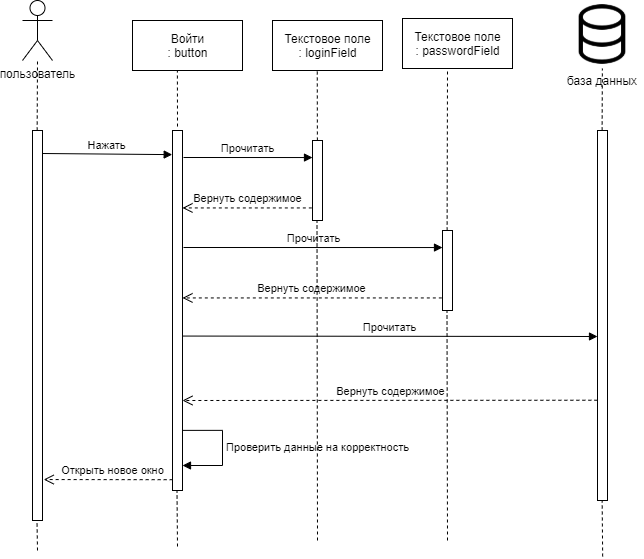

The diagram above was exported from draw.io. Its source (the exported page's mxGraphModel, read from the mxfile embedded in the PNG):
<mxGraphModel dx="1551" dy="1151" grid="1" gridSize="10" guides="1" tooltips="1" connect="1" arrows="1" fold="1" page="1" pageScale="1" pageWidth="827" pageHeight="1169" math="0" shadow="0">
  <root>
    <mxCell id="WIyWlLk6GJQsqaUBKTNV-0" />
    <mxCell id="WIyWlLk6GJQsqaUBKTNV-1" parent="WIyWlLk6GJQsqaUBKTNV-0" />
    <mxCell id="i65eKowJMsp-KK6qfQ3O-0" value="пользователь" style="shape=umlActor;verticalLabelPosition=bottom;verticalAlign=top;html=1;" parent="WIyWlLk6GJQsqaUBKTNV-1" vertex="1">
      <mxGeometry x="100" y="40" width="30" height="60" as="geometry" />
    </mxCell>
    <mxCell id="i65eKowJMsp-KK6qfQ3O-1" value="" style="html=1;points=[];perimeter=orthogonalPerimeter;" parent="WIyWlLk6GJQsqaUBKTNV-1" vertex="1">
      <mxGeometry x="110" y="170" width="10" height="390" as="geometry" />
    </mxCell>
    <mxCell id="i65eKowJMsp-KK6qfQ3O-2" value="" style="endArrow=none;dashed=1;html=1;" parent="WIyWlLk6GJQsqaUBKTNV-1" edge="1">
      <mxGeometry width="50" height="50" relative="1" as="geometry">
        <mxPoint x="114.66000000000008" y="170" as="sourcePoint" />
        <mxPoint x="115" y="100" as="targetPoint" />
      </mxGeometry>
    </mxCell>
    <mxCell id="i65eKowJMsp-KK6qfQ3O-3" value="" style="html=1;points=[];perimeter=orthogonalPerimeter;" parent="WIyWlLk6GJQsqaUBKTNV-1" vertex="1">
      <mxGeometry x="250" y="170" width="10" height="360" as="geometry" />
    </mxCell>
    <mxCell id="i65eKowJMsp-KK6qfQ3O-4" value="Нажать" style="html=1;verticalAlign=bottom;endArrow=block;entryX=-0.029;entryY=0.067;entryDx=0;entryDy=0;entryPerimeter=0;" parent="WIyWlLk6GJQsqaUBKTNV-1" target="i65eKowJMsp-KK6qfQ3O-3" edge="1">
      <mxGeometry relative="1" as="geometry">
        <mxPoint x="120" y="193" as="sourcePoint" />
        <mxPoint x="220" y="192" as="targetPoint" />
      </mxGeometry>
    </mxCell>
    <mxCell id="i65eKowJMsp-KK6qfQ3O-5" value="Войти&lt;br&gt;: button" style="html=1;" parent="WIyWlLk6GJQsqaUBKTNV-1" vertex="1">
      <mxGeometry x="210" y="60" width="110" height="50" as="geometry" />
    </mxCell>
    <mxCell id="i65eKowJMsp-KK6qfQ3O-6" value="" style="endArrow=none;dashed=1;html=1;entryX=0.408;entryY=1.001;entryDx=0;entryDy=0;entryPerimeter=0;exitX=0.5;exitY=-0.011;exitDx=0;exitDy=0;exitPerimeter=0;" parent="WIyWlLk6GJQsqaUBKTNV-1" target="i65eKowJMsp-KK6qfQ3O-5" edge="1" source="i65eKowJMsp-KK6qfQ3O-3">
      <mxGeometry width="50" height="50" relative="1" as="geometry">
        <mxPoint x="255" y="160" as="sourcePoint" />
        <mxPoint x="253" y="110" as="targetPoint" />
      </mxGeometry>
    </mxCell>
    <mxCell id="i65eKowJMsp-KK6qfQ3O-8" value="" style="shape=image;html=1;verticalAlign=top;verticalLabelPosition=bottom;labelBackgroundColor=#ffffff;imageAspect=0;aspect=fixed;image=https://cdn2.iconfinder.com/data/icons/outline-apps-and-programming/32/Applications_and_Programming_database_data_base-128.png" parent="WIyWlLk6GJQsqaUBKTNV-1" vertex="1">
      <mxGeometry x="646" y="40" width="68" height="68" as="geometry" />
    </mxCell>
    <mxCell id="i65eKowJMsp-KK6qfQ3O-9" value="" style="html=1;points=[];perimeter=orthogonalPerimeter;" parent="WIyWlLk6GJQsqaUBKTNV-1" vertex="1">
      <mxGeometry x="390" y="180" width="10" height="80" as="geometry" />
    </mxCell>
    <mxCell id="i65eKowJMsp-KK6qfQ3O-10" value="Прочитать" style="html=1;verticalAlign=bottom;endArrow=block;entryX=0;entryY=0.213;entryDx=0;entryDy=0;entryPerimeter=0;" parent="WIyWlLk6GJQsqaUBKTNV-1" target="i65eKowJMsp-KK6qfQ3O-9" edge="1">
      <mxGeometry relative="1" as="geometry">
        <mxPoint x="261" y="197" as="sourcePoint" />
        <mxPoint x="370" y="197" as="targetPoint" />
      </mxGeometry>
    </mxCell>
    <mxCell id="i65eKowJMsp-KK6qfQ3O-11" value="Вернуть содержимое" style="html=1;verticalAlign=bottom;endArrow=open;dashed=1;endSize=8;exitX=-0.068;exitY=0.843;exitDx=0;exitDy=0;exitPerimeter=0;" parent="WIyWlLk6GJQsqaUBKTNV-1" source="i65eKowJMsp-KK6qfQ3O-9" target="i65eKowJMsp-KK6qfQ3O-3" edge="1">
      <mxGeometry relative="1" as="geometry">
        <mxPoint x="280" y="280" as="targetPoint" />
      </mxGeometry>
    </mxCell>
    <mxCell id="i65eKowJMsp-KK6qfQ3O-12" value="Текстовое поле&lt;br&gt;: loginField" style="html=1;" parent="WIyWlLk6GJQsqaUBKTNV-1" vertex="1">
      <mxGeometry x="350" y="60" width="110" height="50" as="geometry" />
    </mxCell>
    <mxCell id="i65eKowJMsp-KK6qfQ3O-13" value="" style="endArrow=none;dashed=1;html=1;entryX=0.408;entryY=1.001;entryDx=0;entryDy=0;entryPerimeter=0;" parent="WIyWlLk6GJQsqaUBKTNV-1" edge="1">
      <mxGeometry width="50" height="50" relative="1" as="geometry">
        <mxPoint x="394.8800000000001" y="180" as="sourcePoint" />
        <mxPoint x="394.76" y="110.04999999999995" as="targetPoint" />
      </mxGeometry>
    </mxCell>
    <mxCell id="i65eKowJMsp-KK6qfQ3O-16" value="Прочитать" style="html=1;verticalAlign=bottom;endArrow=block;exitX=1;exitY=0.571;exitDx=0;exitDy=0;exitPerimeter=0;" parent="WIyWlLk6GJQsqaUBKTNV-1" source="i65eKowJMsp-KK6qfQ3O-3" edge="1">
      <mxGeometry relative="1" as="geometry">
        <mxPoint x="270" y="376" as="sourcePoint" />
        <mxPoint x="675" y="376" as="targetPoint" />
      </mxGeometry>
    </mxCell>
    <mxCell id="i65eKowJMsp-KK6qfQ3O-15" value="база данных" style="text;html=1;strokeColor=none;fillColor=none;align=center;verticalAlign=middle;whiteSpace=wrap;rounded=0;" parent="WIyWlLk6GJQsqaUBKTNV-1" vertex="1">
      <mxGeometry x="640" y="110" width="80" height="20" as="geometry" />
    </mxCell>
    <mxCell id="i65eKowJMsp-KK6qfQ3O-22" value="" style="endArrow=none;dashed=1;html=1;" parent="WIyWlLk6GJQsqaUBKTNV-1" target="i65eKowJMsp-KK6qfQ3O-8" edge="1">
      <mxGeometry width="50" height="50" relative="1" as="geometry">
        <mxPoint x="679.6199999999999" y="169.95000000000005" as="sourcePoint" />
        <mxPoint x="735" y="150" as="targetPoint" />
      </mxGeometry>
    </mxCell>
    <mxCell id="i65eKowJMsp-KK6qfQ3O-23" value="" style="html=1;points=[];perimeter=orthogonalPerimeter;" parent="WIyWlLk6GJQsqaUBKTNV-1" vertex="1">
      <mxGeometry x="520" y="270" width="10" height="80" as="geometry" />
    </mxCell>
    <mxCell id="i65eKowJMsp-KK6qfQ3O-24" value="Прочитать" style="html=1;verticalAlign=bottom;endArrow=block;entryX=0;entryY=0.213;entryDx=0;entryDy=0;entryPerimeter=0;" parent="WIyWlLk6GJQsqaUBKTNV-1" target="i65eKowJMsp-KK6qfQ3O-23" edge="1">
      <mxGeometry relative="1" as="geometry">
        <mxPoint x="261" y="287" as="sourcePoint" />
        <mxPoint x="370" y="287" as="targetPoint" />
      </mxGeometry>
    </mxCell>
    <mxCell id="i65eKowJMsp-KK6qfQ3O-25" value="Вернуть содержимое" style="html=1;verticalAlign=bottom;endArrow=open;dashed=1;endSize=8;exitX=-0.068;exitY=0.843;exitDx=0;exitDy=0;exitPerimeter=0;" parent="WIyWlLk6GJQsqaUBKTNV-1" source="i65eKowJMsp-KK6qfQ3O-23" edge="1">
      <mxGeometry relative="1" as="geometry">
        <mxPoint x="260" y="337.44000000000005" as="targetPoint" />
      </mxGeometry>
    </mxCell>
    <mxCell id="i65eKowJMsp-KK6qfQ3O-26" value="Текстовое поле&lt;br&gt;: passwordField" style="html=1;" parent="WIyWlLk6GJQsqaUBKTNV-1" vertex="1">
      <mxGeometry x="480" y="58" width="110" height="50" as="geometry" />
    </mxCell>
    <mxCell id="i65eKowJMsp-KK6qfQ3O-27" value="" style="endArrow=none;dashed=1;html=1;" parent="WIyWlLk6GJQsqaUBKTNV-1" edge="1">
      <mxGeometry width="50" height="50" relative="1" as="geometry">
        <mxPoint x="524.6200000000001" y="270" as="sourcePoint" />
        <mxPoint x="525" y="110" as="targetPoint" />
      </mxGeometry>
    </mxCell>
    <mxCell id="i65eKowJMsp-KK6qfQ3O-28" value="" style="html=1;points=[];perimeter=orthogonalPerimeter;" parent="WIyWlLk6GJQsqaUBKTNV-1" vertex="1">
      <mxGeometry x="675" y="170" width="10" height="370" as="geometry" />
    </mxCell>
    <mxCell id="i65eKowJMsp-KK6qfQ3O-29" value="Вернуть содержимое" style="html=1;verticalAlign=bottom;endArrow=open;dashed=1;endSize=8;entryX=1;entryY=0.75;entryDx=0;entryDy=0;entryPerimeter=0;exitX=-0.013;exitY=0.729;exitDx=0;exitDy=0;exitPerimeter=0;" parent="WIyWlLk6GJQsqaUBKTNV-1" source="i65eKowJMsp-KK6qfQ3O-28" target="i65eKowJMsp-KK6qfQ3O-3" edge="1">
      <mxGeometry relative="1" as="geometry">
        <mxPoint x="310" y="440" as="targetPoint" />
        <mxPoint x="670" y="440" as="sourcePoint" />
      </mxGeometry>
    </mxCell>
    <mxCell id="i65eKowJMsp-KK6qfQ3O-31" value="Проверить данные на корректность" style="edgeStyle=orthogonalEdgeStyle;html=1;align=left;spacingLeft=2;endArrow=block;rounded=0;exitX=1;exitY=0.833;exitDx=0;exitDy=0;exitPerimeter=0;" parent="WIyWlLk6GJQsqaUBKTNV-1" source="i65eKowJMsp-KK6qfQ3O-3" edge="1">
      <mxGeometry relative="1" as="geometry">
        <mxPoint x="265" y="470" as="sourcePoint" />
        <Array as="points">
          <mxPoint x="300" y="470" />
          <mxPoint x="300" y="505" />
        </Array>
        <mxPoint x="260" y="505" as="targetPoint" />
      </mxGeometry>
    </mxCell>
    <mxCell id="i65eKowJMsp-KK6qfQ3O-32" value="Открыть новое окно" style="html=1;verticalAlign=bottom;endArrow=open;dashed=1;endSize=8;exitX=0.016;exitY=0.97;exitDx=0;exitDy=0;exitPerimeter=0;entryX=1.121;entryY=0.895;entryDx=0;entryDy=0;entryPerimeter=0;" parent="WIyWlLk6GJQsqaUBKTNV-1" source="i65eKowJMsp-KK6qfQ3O-3" target="i65eKowJMsp-KK6qfQ3O-1" edge="1">
      <mxGeometry x="-0.0669" relative="1" as="geometry">
        <mxPoint x="130" y="521" as="targetPoint" />
        <mxPoint x="219.99999999999994" y="520" as="sourcePoint" />
        <mxPoint as="offset" />
      </mxGeometry>
    </mxCell>
    <mxCell id="aajmPyFOeUksPuMZN3vL-0" value="" style="endArrow=none;dashed=1;html=1;entryX=0.408;entryY=1.001;entryDx=0;entryDy=0;entryPerimeter=0;" edge="1" parent="WIyWlLk6GJQsqaUBKTNV-1">
      <mxGeometry width="50" height="50" relative="1" as="geometry">
        <mxPoint x="115" y="590" as="sourcePoint" />
        <mxPoint x="114.50000000000011" y="560" as="targetPoint" />
      </mxGeometry>
    </mxCell>
    <mxCell id="aajmPyFOeUksPuMZN3vL-2" value="" style="endArrow=none;dashed=1;html=1;entryX=0.408;entryY=1.001;entryDx=0;entryDy=0;entryPerimeter=0;" edge="1" parent="WIyWlLk6GJQsqaUBKTNV-1">
      <mxGeometry width="50" height="50" relative="1" as="geometry">
        <mxPoint x="255" y="586" as="sourcePoint" />
        <mxPoint x="254.5000000000001" y="530" as="targetPoint" />
      </mxGeometry>
    </mxCell>
    <mxCell id="aajmPyFOeUksPuMZN3vL-3" value="" style="endArrow=none;dashed=1;html=1;entryX=0.408;entryY=1.001;entryDx=0;entryDy=0;entryPerimeter=0;" edge="1" parent="WIyWlLk6GJQsqaUBKTNV-1">
      <mxGeometry width="50" height="50" relative="1" as="geometry">
        <mxPoint x="395" y="580" as="sourcePoint" />
        <mxPoint x="394.5" y="260" as="targetPoint" />
      </mxGeometry>
    </mxCell>
    <mxCell id="aajmPyFOeUksPuMZN3vL-4" value="" style="endArrow=none;dashed=1;html=1;entryX=0.408;entryY=1.001;entryDx=0;entryDy=0;entryPerimeter=0;" edge="1" parent="WIyWlLk6GJQsqaUBKTNV-1">
      <mxGeometry width="50" height="50" relative="1" as="geometry">
        <mxPoint x="525" y="580" as="sourcePoint" />
        <mxPoint x="524.5" y="350" as="targetPoint" />
      </mxGeometry>
    </mxCell>
    <mxCell id="aajmPyFOeUksPuMZN3vL-6" value="" style="endArrow=none;dashed=1;html=1;entryX=0.408;entryY=1.001;entryDx=0;entryDy=0;entryPerimeter=0;" edge="1" parent="WIyWlLk6GJQsqaUBKTNV-1">
      <mxGeometry width="50" height="50" relative="1" as="geometry">
        <mxPoint x="680.16" y="596" as="sourcePoint" />
        <mxPoint x="679.66" y="540" as="targetPoint" />
      </mxGeometry>
    </mxCell>
  </root>
</mxGraphModel>